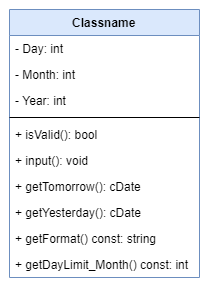

The diagram above was exported from draw.io. Its source (the exported page's mxGraphModel, read from the mxfile embedded in the PNG):
<mxGraphModel dx="400" dy="210" grid="1" gridSize="10" guides="1" tooltips="1" connect="1" arrows="1" fold="1" page="1" pageScale="1" pageWidth="850" pageHeight="1100" math="0" shadow="0">
  <root>
    <mxCell id="0" />
    <mxCell id="1" parent="0" />
    <mxCell id="szYsUaqFt82t4VzsedNU-52" value="Classname" style="swimlane;fontStyle=1;align=center;verticalAlign=top;childLayout=stackLayout;horizontal=1;startSize=26;horizontalStack=0;resizeParent=1;resizeParentMax=0;resizeLast=0;collapsible=1;marginBottom=0;fillColor=#dae8fc;strokeColor=#6c8ebf;" vertex="1" parent="1">
      <mxGeometry x="20" y="20" width="190" height="268" as="geometry" />
    </mxCell>
    <mxCell id="szYsUaqFt82t4VzsedNU-53" value="- Day: int" style="text;strokeColor=none;fillColor=none;align=left;verticalAlign=top;spacingLeft=4;spacingRight=4;overflow=hidden;rotatable=0;points=[[0,0.5],[1,0.5]];portConstraint=eastwest;" vertex="1" parent="szYsUaqFt82t4VzsedNU-52">
      <mxGeometry y="26" width="190" height="26" as="geometry" />
    </mxCell>
    <mxCell id="szYsUaqFt82t4VzsedNU-55" value="- Month: int" style="text;strokeColor=none;fillColor=none;align=left;verticalAlign=top;spacingLeft=4;spacingRight=4;overflow=hidden;rotatable=0;points=[[0,0.5],[1,0.5]];portConstraint=eastwest;" vertex="1" parent="szYsUaqFt82t4VzsedNU-52">
      <mxGeometry y="52" width="190" height="26" as="geometry" />
    </mxCell>
    <mxCell id="szYsUaqFt82t4VzsedNU-56" value="- Year: int" style="text;strokeColor=none;fillColor=none;align=left;verticalAlign=top;spacingLeft=4;spacingRight=4;overflow=hidden;rotatable=0;points=[[0,0.5],[1,0.5]];portConstraint=eastwest;" vertex="1" parent="szYsUaqFt82t4VzsedNU-52">
      <mxGeometry y="78" width="190" height="26" as="geometry" />
    </mxCell>
    <mxCell id="szYsUaqFt82t4VzsedNU-54" value="" style="line;strokeWidth=1;fillColor=none;align=left;verticalAlign=middle;spacingTop=-1;spacingLeft=3;spacingRight=3;rotatable=0;labelPosition=right;points=[];portConstraint=eastwest;" vertex="1" parent="szYsUaqFt82t4VzsedNU-52">
      <mxGeometry y="104" width="190" height="8" as="geometry" />
    </mxCell>
    <mxCell id="szYsUaqFt82t4VzsedNU-57" value="+ isValid(): bool" style="text;strokeColor=none;fillColor=none;align=left;verticalAlign=top;spacingLeft=4;spacingRight=4;overflow=hidden;rotatable=0;points=[[0,0.5],[1,0.5]];portConstraint=eastwest;" vertex="1" parent="szYsUaqFt82t4VzsedNU-52">
      <mxGeometry y="112" width="190" height="26" as="geometry" />
    </mxCell>
    <mxCell id="szYsUaqFt82t4VzsedNU-58" value="+ input(): void" style="text;strokeColor=none;fillColor=none;align=left;verticalAlign=top;spacingLeft=4;spacingRight=4;overflow=hidden;rotatable=0;points=[[0,0.5],[1,0.5]];portConstraint=eastwest;" vertex="1" parent="szYsUaqFt82t4VzsedNU-52">
      <mxGeometry y="138" width="190" height="26" as="geometry" />
    </mxCell>
    <mxCell id="szYsUaqFt82t4VzsedNU-59" value="+ getTomorrow(): cDate" style="text;strokeColor=none;fillColor=none;align=left;verticalAlign=top;spacingLeft=4;spacingRight=4;overflow=hidden;rotatable=0;points=[[0,0.5],[1,0.5]];portConstraint=eastwest;" vertex="1" parent="szYsUaqFt82t4VzsedNU-52">
      <mxGeometry y="164" width="190" height="26" as="geometry" />
    </mxCell>
    <mxCell id="szYsUaqFt82t4VzsedNU-60" value="+ getYesterday(): cDate" style="text;strokeColor=none;fillColor=none;align=left;verticalAlign=top;spacingLeft=4;spacingRight=4;overflow=hidden;rotatable=0;points=[[0,0.5],[1,0.5]];portConstraint=eastwest;" vertex="1" parent="szYsUaqFt82t4VzsedNU-52">
      <mxGeometry y="190" width="190" height="26" as="geometry" />
    </mxCell>
    <mxCell id="szYsUaqFt82t4VzsedNU-61" value="+ getFormat() const: string" style="text;strokeColor=none;fillColor=none;align=left;verticalAlign=top;spacingLeft=4;spacingRight=4;overflow=hidden;rotatable=0;points=[[0,0.5],[1,0.5]];portConstraint=eastwest;" vertex="1" parent="szYsUaqFt82t4VzsedNU-52">
      <mxGeometry y="216" width="190" height="26" as="geometry" />
    </mxCell>
    <mxCell id="szYsUaqFt82t4VzsedNU-62" value="+ getDayLimit_Month() const: int" style="text;strokeColor=none;fillColor=none;align=left;verticalAlign=top;spacingLeft=4;spacingRight=4;overflow=hidden;rotatable=0;points=[[0,0.5],[1,0.5]];portConstraint=eastwest;" vertex="1" parent="szYsUaqFt82t4VzsedNU-52">
      <mxGeometry y="242" width="190" height="26" as="geometry" />
    </mxCell>
  </root>
</mxGraphModel>